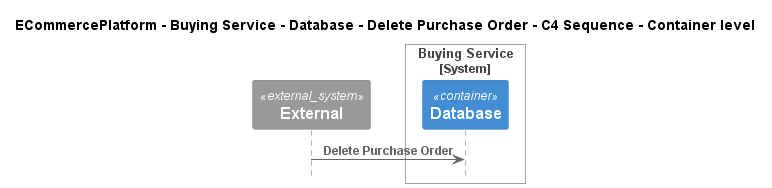

The diagram above was rendered by PlantUML. Its source (embedded in the PNG):
@startuml
!pragma layout smetana
!include ..\..\..\..\..\..\..\.c4s\C4_Sequence.puml

title ECommercePlatform - Buying Service - Database - Delete Purchase Order - C4 Sequence - Container level

System_Ext(C4InterFlow.SoftwareSystems.ExternalSystem, "External", "")

System_Boundary(ECommercePlatform.SoftwareSystems.BuyingService, "Buying Service")
    Container(ECommercePlatform.SoftwareSystems.BuyingService.Containers.Database, "Database", "", "")
Boundary_End()

Rel(C4InterFlow.SoftwareSystems.ExternalSystem, ECommercePlatform.SoftwareSystems.BuyingService.Containers.Database, "Delete Purchase Order")


@enduml